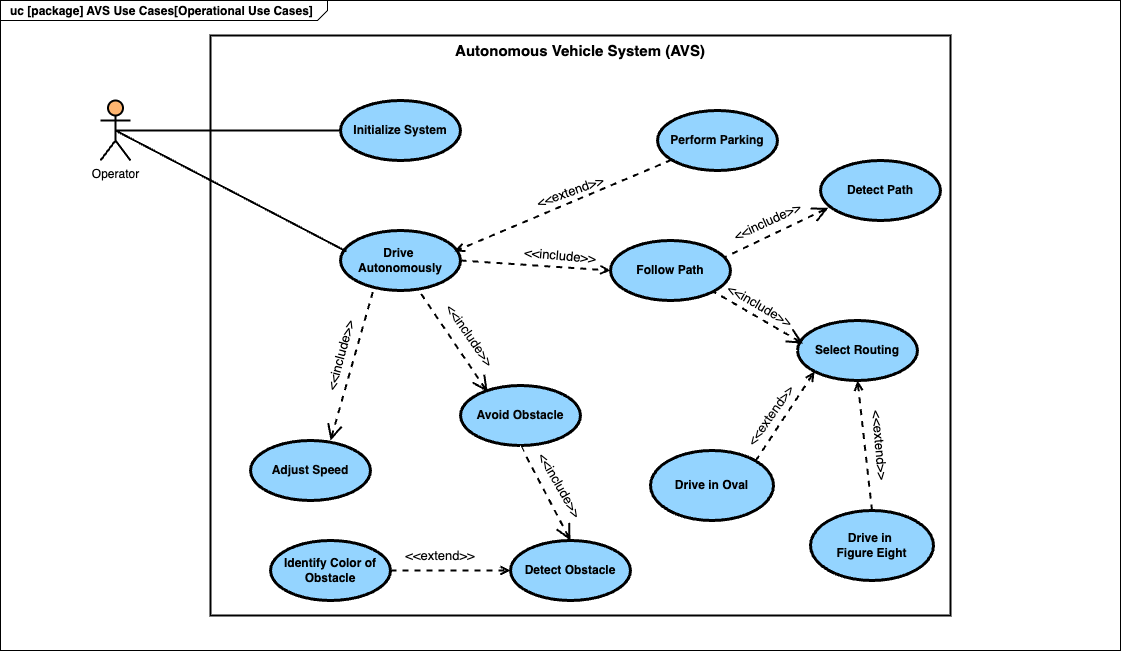

The diagram above was exported from draw.io. Its source (the exported page's mxGraphModel, read from the mxfile embedded in the PNG):
<mxGraphModel dx="1269" dy="716" grid="1" gridSize="10" guides="1" tooltips="1" connect="1" arrows="1" fold="1" page="1" pageScale="1.5" pageWidth="1169" pageHeight="826" background="none" math="0" shadow="0">
  <root>
    <mxCell id="0" style=";html=1;" />
    <mxCell id="1" style=";html=1;" parent="0" />
    <mxCell id="1672d66443f91eb5-1" value="&lt;p style=&quot;margin: 0px ; margin-top: 4px ; margin-left: 10px ; text-align: left&quot;&gt;&lt;font style=&quot;color: light-dark(rgb(0, 0, 0), rgb(0, 0, 0));&quot;&gt;&lt;span&gt;uc&lt;/span&gt; [package] AVS Use Cases[Operational Use Cases]&lt;/font&gt;&lt;/p&gt;" style="html=1;strokeWidth=1;shape=mxgraph.sysml.package;html=1;overflow=fill;whiteSpace=wrap;fillColor=light-dark(#FFFFFF,#FFFFFF);gradientColor=none;fontSize=12;align=center;labelX=327.64;strokeColor=light-dark(#000000,#000000);labelPosition=center;verticalLabelPosition=middle;verticalAlign=middle;fontStyle=1" parent="1" vertex="1">
      <mxGeometry x="20" y="170" width="1120" height="650" as="geometry" />
    </mxCell>
    <mxCell id="8eFWPgKYQdGRew3rwQAZ-2" value="Operator" style="shape=umlActor;html=1;verticalLabelPosition=bottom;verticalAlign=top;align=center;gradientColor=none;fillColor=light-dark(#FFFFFF,#FFB570);strokeColor=light-dark(#000000,#000000);fontColor=light-dark(#000000,#000000);strokeWidth=2;" parent="1" vertex="1">
      <mxGeometry x="120" y="270" width="30" height="60" as="geometry" />
    </mxCell>
    <mxCell id="8eFWPgKYQdGRew3rwQAZ-3" value="&lt;font style=&quot;font-size: 15px; color: light-dark(rgb(0, 0, 0), rgb(0, 0, 0));&quot;&gt;Autonomous Vehicle System (AVS)&lt;/font&gt;" style="shape=rect;html=1;verticalAlign=top;fontStyle=1;whiteSpace=wrap;align=center;fillColor=light-dark(#FFFFFF,#FFFFFF);strokeColor=light-dark(#FFFFFF,#000000);strokeWidth=2;" parent="1" vertex="1">
      <mxGeometry x="230" y="205" width="740" height="580" as="geometry" />
    </mxCell>
    <mxCell id="8eFWPgKYQdGRew3rwQAZ-5" value="Initialize System" style="shape=ellipse;html=1;strokeWidth=3;fontStyle=1;whiteSpace=wrap;align=center;perimeter=ellipsePerimeter;fontColor=light-dark(#000000,#040404);strokeColor=light-dark(#000000,#000000);fillColor=light-dark(#000000,#94D4FF);" parent="1" vertex="1">
      <mxGeometry x="360" y="270" width="120" height="60" as="geometry" />
    </mxCell>
    <mxCell id="8eFWPgKYQdGRew3rwQAZ-7" value="Follow Path" style="shape=ellipse;html=1;strokeWidth=3;fontStyle=1;whiteSpace=wrap;align=center;perimeter=ellipsePerimeter;fontColor=light-dark(#000000,#000000);strokeColor=light-dark(#000000,#000000);fillColor=light-dark(#000000,#94D4FF);" parent="1" vertex="1">
      <mxGeometry x="630" y="410" width="120" height="60" as="geometry" />
    </mxCell>
    <mxCell id="8eFWPgKYQdGRew3rwQAZ-10" value="Drive&amp;nbsp;&lt;div&gt;Autonomously&lt;/div&gt;" style="shape=ellipse;html=1;strokeWidth=3;fontStyle=1;whiteSpace=wrap;align=center;perimeter=ellipsePerimeter;fillColor=light-dark(#000000,#94D4FF);fontColor=light-dark(#000000,#000000);strokeColor=light-dark(#000000,#000000);" parent="1" vertex="1">
      <mxGeometry x="360" y="400" width="120" height="60" as="geometry" />
    </mxCell>
    <mxCell id="8eFWPgKYQdGRew3rwQAZ-14" value="Perform Parking" style="shape=ellipse;html=1;strokeWidth=3;fontStyle=1;whiteSpace=wrap;align=center;perimeter=ellipsePerimeter;fontColor=light-dark(#000000,#040404);strokeColor=light-dark(#000000,#000000);fillColor=light-dark(#000000,#94D4FF);" parent="1" vertex="1">
      <mxGeometry x="677" y="280" width="120" height="60" as="geometry" />
    </mxCell>
    <mxCell id="8eFWPgKYQdGRew3rwQAZ-16" value="Avoid Obstacle" style="shape=ellipse;html=1;strokeWidth=3;fontStyle=1;whiteSpace=wrap;align=center;perimeter=ellipsePerimeter;fontColor=light-dark(#000000,#040404);strokeColor=light-dark(#000000,#000000);fillColor=light-dark(#000000,#94D4FF);" parent="1" vertex="1">
      <mxGeometry x="480" y="555" width="120" height="60" as="geometry" />
    </mxCell>
    <mxCell id="8eFWPgKYQdGRew3rwQAZ-17" value="Select Routing" style="shape=ellipse;html=1;strokeWidth=3;fontStyle=1;whiteSpace=wrap;align=center;perimeter=ellipsePerimeter;fontColor=light-dark(#000000,#000000);strokeColor=light-dark(#000000,#000000);fillColor=light-dark(#000000,#94D4FF);" parent="1" vertex="1">
      <mxGeometry x="817" y="490" width="120" height="60" as="geometry" />
    </mxCell>
    <mxCell id="8eFWPgKYQdGRew3rwQAZ-18" value="Detect Path" style="shape=ellipse;html=1;strokeWidth=3;fontStyle=1;whiteSpace=wrap;align=center;perimeter=ellipsePerimeter;fillColor=light-dark(#000000,#94D4FF);strokeColor=light-dark(#000000,#000000);fontColor=light-dark(#000000,#000000);" parent="1" vertex="1">
      <mxGeometry x="840" y="330" width="120" height="60" as="geometry" />
    </mxCell>
    <mxCell id="8eFWPgKYQdGRew3rwQAZ-20" value="Adjust Speed" style="shape=ellipse;html=1;strokeWidth=3;fontStyle=1;whiteSpace=wrap;align=center;perimeter=ellipsePerimeter;fontColor=light-dark(#000000,#040404);strokeColor=light-dark(#000000,#000000);fillColor=light-dark(#000000,#94D4FF);" parent="1" vertex="1">
      <mxGeometry x="270" y="610" width="120" height="60" as="geometry" />
    </mxCell>
    <mxCell id="8eFWPgKYQdGRew3rwQAZ-43" value="Detect Obstacle" style="shape=ellipse;html=1;strokeWidth=3;fontStyle=1;whiteSpace=wrap;align=center;perimeter=ellipsePerimeter;fontColor=light-dark(#000000,#000000);strokeColor=light-dark(#000000,#000000);fillColor=light-dark(#000000,#94D4FF);" parent="1" vertex="1">
      <mxGeometry x="530" y="710" width="120" height="60" as="geometry" />
    </mxCell>
    <mxCell id="8eFWPgKYQdGRew3rwQAZ-44" value="" style="edgeStyle=none;html=1;endArrow=open;verticalAlign=bottom;dashed=1;labelBackgroundColor=none;rounded=0;strokeWidth=2;entryX=0.95;entryY=0.348;entryDx=0;entryDy=0;entryPerimeter=0;strokeColor=light-dark(#000000,#000000);" parent="1" source="8eFWPgKYQdGRew3rwQAZ-14" target="8eFWPgKYQdGRew3rwQAZ-10" edge="1">
      <mxGeometry x="-0.2803" y="-21" width="160" relative="1" as="geometry">
        <mxPoint x="800" y="479.37" as="sourcePoint" />
        <mxPoint x="630" y="480" as="targetPoint" />
        <mxPoint as="offset" />
      </mxGeometry>
    </mxCell>
    <mxCell id="8eFWPgKYQdGRew3rwQAZ-62" value="" style="edgeStyle=none;html=1;startArrow=open;endArrow=none;startSize=12;verticalAlign=bottom;dashed=1;labelBackgroundColor=none;rounded=0;strokeWidth=2;exitX=0.226;exitY=0.11;exitDx=0;exitDy=0;entryX=0.663;entryY=1.031;entryDx=0;entryDy=0;entryPerimeter=0;fontColor=light-dark(#000000,#000000);strokeColor=light-dark(#000000,#000000);exitPerimeter=0;" parent="1" source="8eFWPgKYQdGRew3rwQAZ-16" target="8eFWPgKYQdGRew3rwQAZ-10" edge="1">
      <mxGeometry x="-0.0478" y="12" width="160" relative="1" as="geometry">
        <mxPoint x="539.14" y="600" as="sourcePoint" />
        <mxPoint x="450" y="453.27000000000004" as="targetPoint" />
        <mxPoint x="-1" as="offset" />
        <Array as="points" />
      </mxGeometry>
    </mxCell>
    <mxCell id="8eFWPgKYQdGRew3rwQAZ-63" value="" style="edgeStyle=none;html=1;startArrow=open;endArrow=none;startSize=12;verticalAlign=bottom;dashed=1;labelBackgroundColor=none;rounded=0;strokeWidth=2;exitX=0.046;exitY=0.384;exitDx=0;exitDy=0;entryX=1;entryY=1;entryDx=0;entryDy=0;fontColor=light-dark(#000000,#000000);strokeColor=light-dark(#000000,#000000);exitPerimeter=0;" parent="1" source="8eFWPgKYQdGRew3rwQAZ-17" target="8eFWPgKYQdGRew3rwQAZ-7" edge="1">
      <mxGeometry x="-0.2699" y="-26" width="160" relative="1" as="geometry">
        <mxPoint x="549.9999999999961" y="486.5" as="sourcePoint" />
        <mxPoint x="680.0000000000036" y="563.5" as="targetPoint" />
        <mxPoint as="offset" />
      </mxGeometry>
    </mxCell>
    <mxCell id="8eFWPgKYQdGRew3rwQAZ-69" value="" style="edgeStyle=none;html=1;endArrow=open;verticalAlign=bottom;dashed=1;labelBackgroundColor=none;rounded=0;strokeWidth=2;exitX=1;exitY=0.5;exitDx=0;exitDy=0;entryX=0;entryY=0.5;entryDx=0;entryDy=0;strokeColor=light-dark(#000000,#000000);" parent="1" source="8eFWPgKYQdGRew3rwQAZ-10" target="8eFWPgKYQdGRew3rwQAZ-7" edge="1">
      <mxGeometry x="-0.2803" y="-21" width="160" relative="1" as="geometry">
        <mxPoint x="640" y="490" as="sourcePoint" />
        <mxPoint x="791" y="356" as="targetPoint" />
        <mxPoint as="offset" />
      </mxGeometry>
    </mxCell>
    <mxCell id="8eFWPgKYQdGRew3rwQAZ-70" value="&lt;span style=&quot;font-size: 13px; text-align: right; text-wrap-mode: nowrap;&quot;&gt;&amp;lt;&amp;lt;include&amp;gt;&amp;gt;&lt;/span&gt;" style="text;html=1;align=center;verticalAlign=middle;whiteSpace=wrap;rounded=0;rotation=-75;fontColor=light-dark(#000000,#000000);" parent="1" vertex="1">
      <mxGeometry x="330" y="510" width="60" height="30" as="geometry" />
    </mxCell>
    <mxCell id="8eFWPgKYQdGRew3rwQAZ-71" value="&lt;span style=&quot;font-size: 13px; text-wrap-mode: nowrap;&quot;&gt;&amp;lt;&amp;lt;extend&amp;gt;&amp;gt;&lt;/span&gt;" style="text;html=1;align=center;verticalAlign=middle;whiteSpace=wrap;rounded=0;rotation=-55;fontColor=light-dark(#000000,#060606);" parent="1" vertex="1">
      <mxGeometry x="760" y="570" width="60" height="30" as="geometry" />
    </mxCell>
    <mxCell id="8eFWPgKYQdGRew3rwQAZ-72" value="" style="edgeStyle=none;html=1;startArrow=open;endArrow=none;startSize=12;verticalAlign=bottom;dashed=1;labelBackgroundColor=none;rounded=0;strokeWidth=2;entryX=0.271;entryY=1.012;entryDx=0;entryDy=0;entryPerimeter=0;strokeColor=light-dark(#000000,#000000);" parent="1" target="8eFWPgKYQdGRew3rwQAZ-10" edge="1">
      <mxGeometry x="-0.0478" y="12" width="160" relative="1" as="geometry">
        <mxPoint x="350" y="610" as="sourcePoint" />
        <mxPoint x="380" y="662" as="targetPoint" />
        <mxPoint x="-1" as="offset" />
      </mxGeometry>
    </mxCell>
    <mxCell id="8eFWPgKYQdGRew3rwQAZ-82" value="&lt;span style=&quot;font-size: 13px; text-wrap-mode: nowrap;&quot;&gt;&amp;lt;&amp;lt;extend&amp;gt;&amp;gt;&lt;/span&gt;" style="text;html=1;align=center;verticalAlign=middle;whiteSpace=wrap;rounded=0;rotation=85;fontColor=light-dark(#000000,#000000);" parent="1" vertex="1">
      <mxGeometry x="870" y="600" width="60" height="30" as="geometry" />
    </mxCell>
    <mxCell id="8eFWPgKYQdGRew3rwQAZ-89" style="edgeStyle=orthogonalEdgeStyle;rounded=0;orthogonalLoop=1;jettySize=auto;html=1;strokeColor=light-dark(#000000,#000000);strokeWidth=2;endArrow=none;startFill=0;exitX=0.5;exitY=0.5;exitDx=0;exitDy=0;exitPerimeter=0;entryX=0;entryY=0.5;entryDx=0;entryDy=0;" parent="1" source="8eFWPgKYQdGRew3rwQAZ-2" target="8eFWPgKYQdGRew3rwQAZ-5" edge="1">
      <mxGeometry relative="1" as="geometry">
        <mxPoint x="150" y="300" as="sourcePoint" />
        <mxPoint x="300" y="300" as="targetPoint" />
      </mxGeometry>
    </mxCell>
    <mxCell id="15MCYgZ2EhsmV1s0H6xv-4" value="" style="endArrow=none;html=1;rounded=0;strokeColor=light-dark(#000000,#000000);strokeWidth=2;entryX=0.05;entryY=0.35;entryDx=0;entryDy=0;entryPerimeter=0;exitX=0.5;exitY=0.5;exitDx=0;exitDy=0;exitPerimeter=0;" parent="1" source="8eFWPgKYQdGRew3rwQAZ-2" target="8eFWPgKYQdGRew3rwQAZ-10" edge="1">
      <mxGeometry width="50" height="50" relative="1" as="geometry">
        <mxPoint x="140" y="450" as="sourcePoint" />
        <mxPoint x="190" y="400" as="targetPoint" />
      </mxGeometry>
    </mxCell>
    <mxCell id="15MCYgZ2EhsmV1s0H6xv-8" value="" style="edgeStyle=orthogonalEdgeStyle;rounded=0;orthogonalLoop=1;jettySize=auto;html=1;" parent="1" source="8eFWPgKYQdGRew3rwQAZ-67" edge="1">
      <mxGeometry relative="1" as="geometry">
        <mxPoint x="590" y="340" as="targetPoint" />
      </mxGeometry>
    </mxCell>
    <mxCell id="15MCYgZ2EhsmV1s0H6xv-17" value="" style="edgeStyle=orthogonalEdgeStyle;rounded=0;orthogonalLoop=1;jettySize=auto;html=1;" parent="1" target="8eFWPgKYQdGRew3rwQAZ-17" edge="1">
      <mxGeometry relative="1" as="geometry">
        <mxPoint x="506.55066878443745" y="505" as="sourcePoint" />
      </mxGeometry>
    </mxCell>
    <mxCell id="15MCYgZ2EhsmV1s0H6xv-12" value="" style="edgeStyle=none;html=1;startArrow=open;endArrow=none;startSize=12;verticalAlign=bottom;dashed=1;labelBackgroundColor=none;rounded=0;strokeWidth=2;entryX=0.952;entryY=0.279;entryDx=0;entryDy=0;fontColor=light-dark(#000000,#000000);strokeColor=light-dark(#000000,#000000);exitX=0.065;exitY=0.789;exitDx=0;exitDy=0;exitPerimeter=0;entryPerimeter=0;" parent="1" source="8eFWPgKYQdGRew3rwQAZ-18" target="8eFWPgKYQdGRew3rwQAZ-7" edge="1">
      <mxGeometry x="-0.0478" y="12" width="160" relative="1" as="geometry">
        <mxPoint x="920.0390327182934" y="460.00359923036416" as="sourcePoint" />
        <mxPoint x="893.9644496856672" y="390.742824448503" as="targetPoint" />
        <mxPoint x="-1" as="offset" />
        <Array as="points" />
      </mxGeometry>
    </mxCell>
    <mxCell id="8eFWPgKYQdGRew3rwQAZ-67" value="&lt;span style=&quot;font-size: 13px; text-wrap-mode: nowrap;&quot;&gt;&amp;lt;&amp;lt;extend&amp;gt;&amp;gt;&lt;/span&gt;" style="text;html=1;align=center;verticalAlign=middle;whiteSpace=wrap;rounded=0;rotation=-20;fontColor=light-dark(#000000,#000000);strokeWidth=1;" parent="1" vertex="1">
      <mxGeometry x="560" y="346" width="60" height="30" as="geometry" />
    </mxCell>
    <mxCell id="15MCYgZ2EhsmV1s0H6xv-21" value="&lt;span style=&quot;font-size: 13px; text-align: right; text-wrap-mode: nowrap;&quot;&gt;&amp;lt;&amp;lt;include&amp;gt;&amp;gt;&lt;/span&gt;" style="text;html=1;align=center;verticalAlign=middle;whiteSpace=wrap;rounded=0;rotation=5;fontColor=light-dark(#000000,#000000);" parent="1" vertex="1">
      <mxGeometry x="550" y="410" width="60" height="30" as="geometry" />
    </mxCell>
    <mxCell id="15MCYgZ2EhsmV1s0H6xv-22" value="&lt;span style=&quot;font-size: 13px; text-align: right; text-wrap-mode: nowrap;&quot;&gt;&amp;lt;&amp;lt;include&amp;gt;&amp;gt;&lt;/span&gt;" style="text;html=1;align=center;verticalAlign=middle;whiteSpace=wrap;rounded=0;rotation=-25;fontColor=light-dark(#000000,#000000);" parent="1" vertex="1">
      <mxGeometry x="757" y="376" width="60" height="30" as="geometry" />
    </mxCell>
    <mxCell id="15MCYgZ2EhsmV1s0H6xv-23" value="Drive in Oval" style="shape=ellipse;html=1;strokeWidth=3;fontStyle=1;whiteSpace=wrap;align=center;perimeter=ellipsePerimeter;fillColor=light-dark(#000000,#94D4FF);fontColor=light-dark(#121212,#000000);strokeColor=light-dark(#000000,#000000);" parent="1" vertex="1">
      <mxGeometry x="670" y="620" width="123" height="70" as="geometry" />
    </mxCell>
    <mxCell id="15MCYgZ2EhsmV1s0H6xv-24" value="Drive in&amp;nbsp;&lt;div&gt;Figure Eight&lt;/div&gt;" style="shape=ellipse;html=1;strokeWidth=3;fontStyle=1;whiteSpace=wrap;align=center;perimeter=ellipsePerimeter;fillColor=light-dark(#000000,#94D4FF);fontColor=light-dark(#121212,#000000);strokeColor=light-dark(#000000,#000000);" parent="1" vertex="1">
      <mxGeometry x="830" y="680" width="123" height="70" as="geometry" />
    </mxCell>
    <mxCell id="15MCYgZ2EhsmV1s0H6xv-25" value="&lt;span style=&quot;font-size: 13px; text-align: right; text-wrap-mode: nowrap;&quot;&gt;&amp;lt;&amp;lt;include&amp;gt;&amp;gt;&lt;/span&gt;" style="text;html=1;align=center;verticalAlign=middle;whiteSpace=wrap;rounded=0;rotation=30;fontColor=light-dark(#000000,#000000);" parent="1" vertex="1">
      <mxGeometry x="750" y="460" width="60" height="30" as="geometry" />
    </mxCell>
    <mxCell id="15MCYgZ2EhsmV1s0H6xv-27" value="" style="edgeStyle=none;html=1;endArrow=open;verticalAlign=bottom;dashed=1;labelBackgroundColor=none;rounded=0;strokeWidth=2;entryX=0;entryY=1;entryDx=0;entryDy=0;strokeColor=light-dark(#000000,#000000);exitX=1;exitY=0;exitDx=0;exitDy=0;" parent="1" source="15MCYgZ2EhsmV1s0H6xv-23" target="8eFWPgKYQdGRew3rwQAZ-17" edge="1">
      <mxGeometry x="-0.2803" y="-21" width="160" relative="1" as="geometry">
        <mxPoint x="837" y="518" as="sourcePoint" />
        <mxPoint x="620" y="610" as="targetPoint" />
        <mxPoint as="offset" />
      </mxGeometry>
    </mxCell>
    <mxCell id="15MCYgZ2EhsmV1s0H6xv-28" value="" style="edgeStyle=none;html=1;endArrow=open;verticalAlign=bottom;dashed=1;labelBackgroundColor=none;rounded=0;strokeWidth=2;entryX=0.5;entryY=1;entryDx=0;entryDy=0;strokeColor=light-dark(#000000,#000000);exitX=0.5;exitY=0;exitDx=0;exitDy=0;" parent="1" source="15MCYgZ2EhsmV1s0H6xv-24" target="8eFWPgKYQdGRew3rwQAZ-17" edge="1">
      <mxGeometry x="-0.2803" y="-21" width="160" relative="1" as="geometry">
        <mxPoint x="865" y="610" as="sourcePoint" />
        <mxPoint x="918" y="551" as="targetPoint" />
        <mxPoint as="offset" />
      </mxGeometry>
    </mxCell>
    <mxCell id="15MCYgZ2EhsmV1s0H6xv-30" value="Identify Color of Obstacle" style="shape=ellipse;html=1;strokeWidth=3;fontStyle=1;whiteSpace=wrap;align=center;perimeter=ellipsePerimeter;fontColor=light-dark(#000000,#000000);strokeColor=light-dark(#000000,#000000);fillColor=light-dark(#000000,#94D4FF);" parent="1" vertex="1">
      <mxGeometry x="290" y="710" width="120" height="60" as="geometry" />
    </mxCell>
    <mxCell id="15MCYgZ2EhsmV1s0H6xv-33" value="" style="edgeStyle=none;html=1;endArrow=open;verticalAlign=bottom;dashed=1;labelBackgroundColor=none;rounded=0;strokeWidth=2;entryX=0;entryY=0.5;entryDx=0;entryDy=0;strokeColor=light-dark(#000000,#000000);exitX=1;exitY=0.5;exitDx=0;exitDy=0;" parent="1" source="15MCYgZ2EhsmV1s0H6xv-30" target="8eFWPgKYQdGRew3rwQAZ-43" edge="1">
      <mxGeometry x="-0.2803" y="-21" width="160" relative="1" as="geometry">
        <mxPoint x="410" y="719" as="sourcePoint" />
        <mxPoint x="470" y="630" as="targetPoint" />
        <mxPoint as="offset" />
      </mxGeometry>
    </mxCell>
    <mxCell id="15MCYgZ2EhsmV1s0H6xv-34" value="" style="edgeStyle=none;html=1;startArrow=open;endArrow=none;startSize=12;verticalAlign=bottom;dashed=1;labelBackgroundColor=none;rounded=0;strokeWidth=2;exitX=0.5;exitY=0;exitDx=0;exitDy=0;entryX=0.5;entryY=1;entryDx=0;entryDy=0;fontColor=light-dark(#000000,#000000);strokeColor=light-dark(#000000,#000000);" parent="1" source="8eFWPgKYQdGRew3rwQAZ-43" target="8eFWPgKYQdGRew3rwQAZ-16" edge="1">
      <mxGeometry x="-0.0478" y="12" width="160" relative="1" as="geometry">
        <mxPoint x="627" y="687.5" as="sourcePoint" />
        <mxPoint x="530" y="592.5" as="targetPoint" />
        <mxPoint x="-1" as="offset" />
        <Array as="points" />
      </mxGeometry>
    </mxCell>
    <mxCell id="15MCYgZ2EhsmV1s0H6xv-37" value="&lt;span style=&quot;font-size: 13px; text-align: right; text-wrap-mode: nowrap;&quot;&gt;&amp;lt;&amp;lt;include&amp;gt;&amp;gt;&lt;/span&gt;" style="text;html=1;align=center;verticalAlign=middle;whiteSpace=wrap;rounded=0;rotation=55;fontColor=light-dark(#000000,#000000);" parent="1" vertex="1">
      <mxGeometry x="460" y="490" width="60" height="30" as="geometry" />
    </mxCell>
    <mxCell id="15MCYgZ2EhsmV1s0H6xv-38" value="&lt;span style=&quot;font-size: 13px; text-align: right; text-wrap-mode: nowrap;&quot;&gt;&amp;lt;&amp;lt;include&amp;gt;&amp;gt;&lt;/span&gt;" style="text;html=1;align=center;verticalAlign=middle;whiteSpace=wrap;rounded=0;rotation=60;fontColor=light-dark(#000000,#000000);" parent="1" vertex="1">
      <mxGeometry x="550" y="640" width="60" height="30" as="geometry" />
    </mxCell>
    <mxCell id="15MCYgZ2EhsmV1s0H6xv-44" value="" style="edgeStyle=orthogonalEdgeStyle;rounded=0;orthogonalLoop=1;jettySize=auto;html=1;" parent="1" source="15MCYgZ2EhsmV1s0H6xv-39" target="8eFWPgKYQdGRew3rwQAZ-16" edge="1">
      <mxGeometry relative="1" as="geometry" />
    </mxCell>
    <mxCell id="15MCYgZ2EhsmV1s0H6xv-39" value="&lt;span style=&quot;font-size: 13px; text-wrap-mode: nowrap;&quot;&gt;&amp;lt;&amp;lt;extend&amp;gt;&amp;gt;&lt;/span&gt;" style="text;html=1;align=center;verticalAlign=middle;whiteSpace=wrap;rounded=0;rotation=0;fontColor=light-dark(#000000,#060606);" parent="1" vertex="1">
      <mxGeometry x="430" y="710" width="60" height="30" as="geometry" />
    </mxCell>
  </root>
</mxGraphModel>